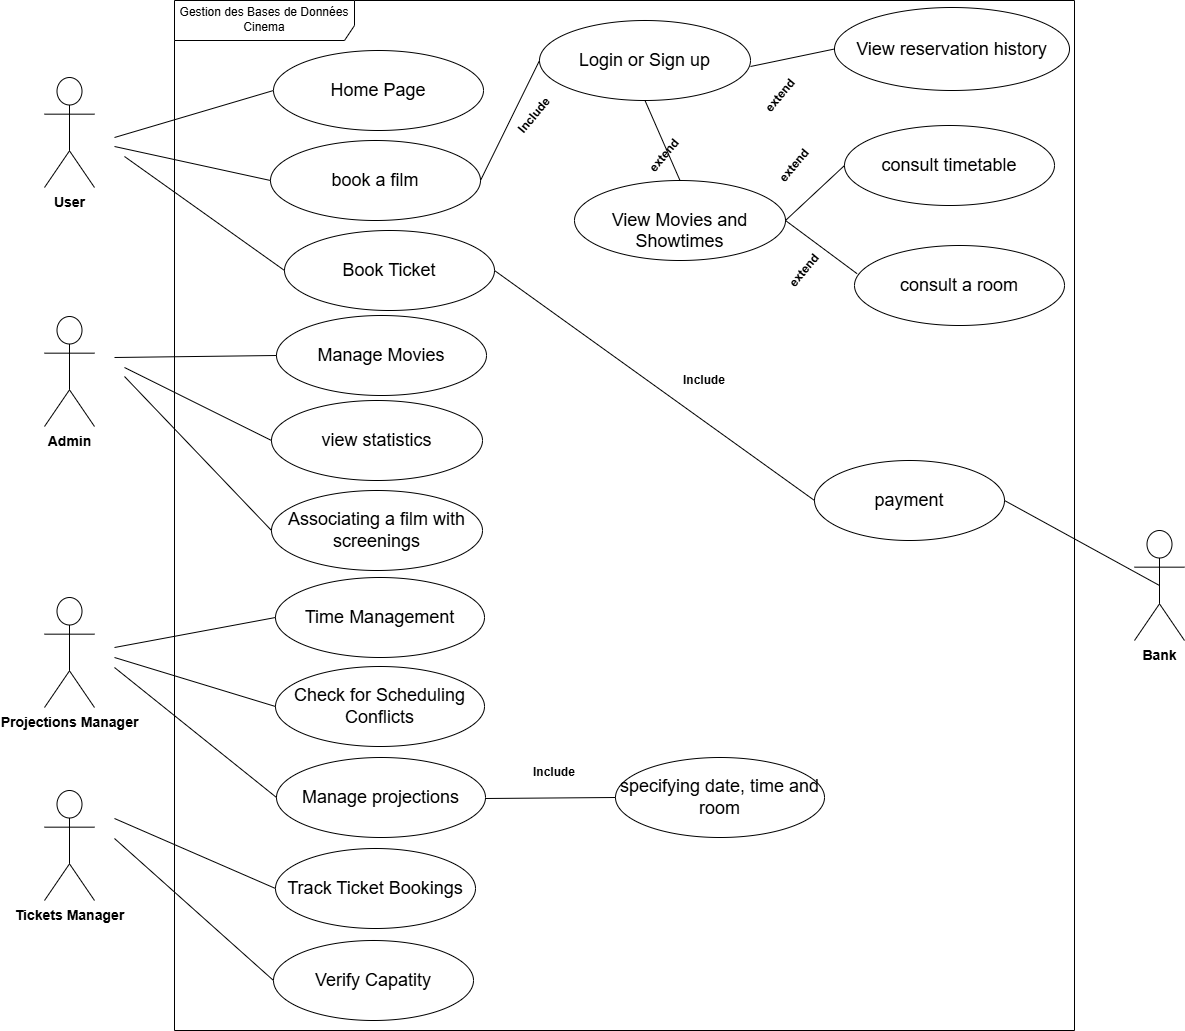

The diagram above was exported from draw.io. Its source (the exported page's mxGraphModel, read from the mxfile embedded in the PNG):
<mxGraphModel dx="4026" dy="1544" grid="1" gridSize="10" guides="1" tooltips="1" connect="1" arrows="1" fold="1" page="1" pageScale="1" pageWidth="850" pageHeight="1100" math="0" shadow="0">
  <root>
    <mxCell id="0" />
    <mxCell id="1" parent="0" />
    <mxCell id="OCYiBM4B-SEGNInI0P05-1" value="&lt;font style=&quot;font-size: 18px;&quot;&gt;book a film&lt;/font&gt;" style="ellipse;whiteSpace=wrap;html=1;" vertex="1" parent="1">
      <mxGeometry x="156" y="190" width="210" height="80" as="geometry" />
    </mxCell>
    <mxCell id="OCYiBM4B-SEGNInI0P05-2" value="&lt;font style=&quot;font-size: 18px;&quot;&gt;payment &lt;br&gt;&lt;/font&gt;" style="ellipse;whiteSpace=wrap;html=1;" vertex="1" parent="1">
      <mxGeometry x="700" y="510" width="190" height="80" as="geometry" />
    </mxCell>
    <mxCell id="OCYiBM4B-SEGNInI0P05-3" value="&lt;font style=&quot;font-size: 18px;&quot;&gt;Login or Sign up&lt;/font&gt;" style="ellipse;whiteSpace=wrap;html=1;" vertex="1" parent="1">
      <mxGeometry x="425" y="70" width="211" height="80" as="geometry" />
    </mxCell>
    <mxCell id="OCYiBM4B-SEGNInI0P05-4" value="&lt;font style=&quot;font-size: 18px;&quot;&gt;Manage Movies&lt;/font&gt;" style="ellipse;whiteSpace=wrap;html=1;" vertex="1" parent="1">
      <mxGeometry x="162" y="365" width="210" height="80" as="geometry" />
    </mxCell>
    <mxCell id="OCYiBM4B-SEGNInI0P05-5" value="&lt;font style=&quot;font-size: 18px;&quot;&gt;view statistics&lt;/font&gt;" style="ellipse;whiteSpace=wrap;html=1;" vertex="1" parent="1">
      <mxGeometry x="157" y="450" width="211" height="80" as="geometry" />
    </mxCell>
    <mxCell id="OCYiBM4B-SEGNInI0P05-6" value="&lt;b&gt;&lt;font style=&quot;font-size: 14px;&quot;&gt;User&lt;/font&gt;&lt;/b&gt;" style="shape=umlActor;verticalLabelPosition=bottom;verticalAlign=top;html=1;outlineConnect=0;" vertex="1" parent="1">
      <mxGeometry x="-70" y="127" width="50" height="110" as="geometry" />
    </mxCell>
    <mxCell id="OCYiBM4B-SEGNInI0P05-7" value="&lt;b&gt;&lt;font style=&quot;font-size: 14px;&quot;&gt;Admin&lt;/font&gt;&lt;/b&gt;" style="shape=umlActor;verticalLabelPosition=bottom;verticalAlign=top;html=1;outlineConnect=0;" vertex="1" parent="1">
      <mxGeometry x="-70" y="366" width="50" height="110" as="geometry" />
    </mxCell>
    <mxCell id="OCYiBM4B-SEGNInI0P05-8" value="" style="endArrow=none;html=1;rounded=0;entryX=0;entryY=0.5;entryDx=0;entryDy=0;" edge="1" parent="1" target="OCYiBM4B-SEGNInI0P05-30">
      <mxGeometry width="50" height="50" relative="1" as="geometry">
        <mxPoint y="187" as="sourcePoint" />
        <mxPoint x="140" y="150" as="targetPoint" />
      </mxGeometry>
    </mxCell>
    <mxCell id="OCYiBM4B-SEGNInI0P05-9" value="" style="endArrow=none;html=1;rounded=0;entryX=0;entryY=0.5;entryDx=0;entryDy=0;" edge="1" parent="1" target="OCYiBM4B-SEGNInI0P05-1">
      <mxGeometry width="50" height="50" relative="1" as="geometry">
        <mxPoint y="196" as="sourcePoint" />
        <mxPoint x="150" y="237" as="targetPoint" />
      </mxGeometry>
    </mxCell>
    <mxCell id="OCYiBM4B-SEGNInI0P05-10" value="&lt;font style=&quot;font-size: 18px;&quot;&gt;Associating a film with screenings&lt;/font&gt;" style="ellipse;whiteSpace=wrap;html=1;" vertex="1" parent="1">
      <mxGeometry x="157" y="540" width="211" height="80" as="geometry" />
    </mxCell>
    <mxCell id="OCYiBM4B-SEGNInI0P05-11" value="&lt;font style=&quot;font-size: 18px;&quot;&gt;Time Management&lt;/font&gt;" style="ellipse;whiteSpace=wrap;html=1;" vertex="1" parent="1">
      <mxGeometry x="161" y="627" width="209" height="80" as="geometry" />
    </mxCell>
    <mxCell id="OCYiBM4B-SEGNInI0P05-12" value="&lt;font style=&quot;font-size: 18px;&quot;&gt;Check for Scheduling Conflicts&lt;/font&gt;" style="ellipse;whiteSpace=wrap;html=1;" vertex="1" parent="1">
      <mxGeometry x="161" y="716" width="209" height="80" as="geometry" />
    </mxCell>
    <mxCell id="OCYiBM4B-SEGNInI0P05-13" value="" style="endArrow=none;html=1;rounded=0;entryX=0;entryY=0.5;entryDx=0;entryDy=0;" edge="1" parent="1" target="OCYiBM4B-SEGNInI0P05-4">
      <mxGeometry width="50" height="50" relative="1" as="geometry">
        <mxPoint y="407" as="sourcePoint" />
        <mxPoint x="140" y="330" as="targetPoint" />
      </mxGeometry>
    </mxCell>
    <mxCell id="OCYiBM4B-SEGNInI0P05-14" value="" style="endArrow=none;html=1;rounded=0;entryX=0;entryY=0.5;entryDx=0;entryDy=0;" edge="1" parent="1" target="OCYiBM4B-SEGNInI0P05-5">
      <mxGeometry width="50" height="50" relative="1" as="geometry">
        <mxPoint x="10" y="417" as="sourcePoint" />
        <mxPoint x="156" y="473" as="targetPoint" />
      </mxGeometry>
    </mxCell>
    <mxCell id="OCYiBM4B-SEGNInI0P05-15" value="" style="endArrow=none;html=1;rounded=0;entryX=0;entryY=0.5;entryDx=0;entryDy=0;" edge="1" parent="1" target="OCYiBM4B-SEGNInI0P05-10">
      <mxGeometry width="50" height="50" relative="1" as="geometry">
        <mxPoint x="10" y="426" as="sourcePoint" />
        <mxPoint x="150" y="586" as="targetPoint" />
      </mxGeometry>
    </mxCell>
    <mxCell id="OCYiBM4B-SEGNInI0P05-16" value="&lt;b&gt;&lt;font style=&quot;font-size: 14px;&quot;&gt;Bank&lt;/font&gt;&lt;/b&gt;" style="shape=umlActor;verticalLabelPosition=bottom;verticalAlign=top;html=1;outlineConnect=0;" vertex="1" parent="1">
      <mxGeometry x="1020" y="580" width="50" height="110" as="geometry" />
    </mxCell>
    <mxCell id="OCYiBM4B-SEGNInI0P05-17" value="&lt;font style=&quot;font-size: 18px;&quot;&gt;Manage projections&lt;/font&gt;" style="ellipse;whiteSpace=wrap;html=1;" vertex="1" parent="1">
      <mxGeometry x="162" y="807" width="209" height="80" as="geometry" />
    </mxCell>
    <mxCell id="OCYiBM4B-SEGNInI0P05-18" value="&lt;font style=&quot;font-size: 14px;&quot;&gt;&lt;b&gt;Projections Manager&lt;/b&gt;&lt;/font&gt;" style="shape=umlActor;verticalLabelPosition=bottom;verticalAlign=top;html=1;outlineConnect=0;" vertex="1" parent="1">
      <mxGeometry x="-70" y="647" width="50" height="110" as="geometry" />
    </mxCell>
    <mxCell id="OCYiBM4B-SEGNInI0P05-19" value="" style="endArrow=none;html=1;rounded=0;entryX=0;entryY=0.5;entryDx=0;entryDy=0;" edge="1" parent="1" target="OCYiBM4B-SEGNInI0P05-11">
      <mxGeometry width="50" height="50" relative="1" as="geometry">
        <mxPoint y="697" as="sourcePoint" />
        <mxPoint x="140" y="650" as="targetPoint" />
      </mxGeometry>
    </mxCell>
    <mxCell id="OCYiBM4B-SEGNInI0P05-20" value="" style="endArrow=none;html=1;rounded=0;entryX=0;entryY=0.5;entryDx=0;entryDy=0;" edge="1" parent="1" target="OCYiBM4B-SEGNInI0P05-12">
      <mxGeometry width="50" height="50" relative="1" as="geometry">
        <mxPoint y="707" as="sourcePoint" />
        <mxPoint x="150" y="707" as="targetPoint" />
      </mxGeometry>
    </mxCell>
    <mxCell id="OCYiBM4B-SEGNInI0P05-21" value="" style="endArrow=none;html=1;rounded=0;entryX=0;entryY=0.5;entryDx=0;entryDy=0;" edge="1" parent="1" target="OCYiBM4B-SEGNInI0P05-17">
      <mxGeometry width="50" height="50" relative="1" as="geometry">
        <mxPoint y="717" as="sourcePoint" />
        <mxPoint x="140" y="787" as="targetPoint" />
      </mxGeometry>
    </mxCell>
    <mxCell id="OCYiBM4B-SEGNInI0P05-22" value="" style="endArrow=none;html=1;rounded=0;entryX=0;entryY=0.5;entryDx=0;entryDy=0;" edge="1" parent="1" target="OCYiBM4B-SEGNInI0P05-25">
      <mxGeometry width="50" height="50" relative="1" as="geometry">
        <mxPoint y="868" as="sourcePoint" />
        <mxPoint x="150" y="817" as="targetPoint" />
      </mxGeometry>
    </mxCell>
    <mxCell id="OCYiBM4B-SEGNInI0P05-23" value="" style="endArrow=none;html=1;rounded=0;entryX=0;entryY=0.5;entryDx=0;entryDy=0;" edge="1" parent="1" target="OCYiBM4B-SEGNInI0P05-26">
      <mxGeometry width="50" height="50" relative="1" as="geometry">
        <mxPoint y="888" as="sourcePoint" />
        <mxPoint x="160" y="917" as="targetPoint" />
      </mxGeometry>
    </mxCell>
    <mxCell id="OCYiBM4B-SEGNInI0P05-24" value="&lt;font style=&quot;font-size: 14px;&quot;&gt;&lt;b&gt;Tickets Manager&lt;/b&gt;&lt;/font&gt;" style="shape=umlActor;verticalLabelPosition=bottom;verticalAlign=top;html=1;outlineConnect=0;" vertex="1" parent="1">
      <mxGeometry x="-70" y="840" width="50" height="110" as="geometry" />
    </mxCell>
    <mxCell id="OCYiBM4B-SEGNInI0P05-25" value="&lt;font style=&quot;font-size: 18px;&quot;&gt;Track Ticket Bookings&lt;/font&gt;" style="ellipse;whiteSpace=wrap;html=1;" vertex="1" parent="1">
      <mxGeometry x="161" y="898" width="200" height="80" as="geometry" />
    </mxCell>
    <mxCell id="OCYiBM4B-SEGNInI0P05-26" value="&lt;font style=&quot;font-size: 18px;&quot;&gt;Verify Capatity&lt;/font&gt;" style="ellipse;whiteSpace=wrap;html=1;" vertex="1" parent="1">
      <mxGeometry x="159" y="990" width="200" height="80" as="geometry" />
    </mxCell>
    <mxCell id="OCYiBM4B-SEGNInI0P05-27" value="Gestion des Bases de Données Cinema" style="shape=umlFrame;whiteSpace=wrap;html=1;pointerEvents=0;width=180;height=40;" vertex="1" parent="1">
      <mxGeometry x="60" y="50" width="900" height="1030" as="geometry" />
    </mxCell>
    <mxCell id="OCYiBM4B-SEGNInI0P05-28" value="" style="endArrow=none;html=1;rounded=0;entryX=1;entryY=0.5;entryDx=0;entryDy=0;exitX=0.5;exitY=0.5;exitDx=0;exitDy=0;exitPerimeter=0;" edge="1" parent="1" source="OCYiBM4B-SEGNInI0P05-16" target="OCYiBM4B-SEGNInI0P05-2">
      <mxGeometry width="50" height="50" relative="1" as="geometry">
        <mxPoint x="980" y="340" as="sourcePoint" />
        <mxPoint x="720" y="410" as="targetPoint" />
      </mxGeometry>
    </mxCell>
    <mxCell id="OCYiBM4B-SEGNInI0P05-29" value="" style="endArrow=none;html=1;rounded=0;exitX=1;exitY=0.5;exitDx=0;exitDy=0;entryX=0;entryY=0.5;entryDx=0;entryDy=0;" edge="1" parent="1" source="OCYiBM4B-SEGNInI0P05-31" target="OCYiBM4B-SEGNInI0P05-2">
      <mxGeometry width="50" height="50" relative="1" as="geometry">
        <mxPoint x="900" y="190.0000000000001" as="sourcePoint" />
        <mxPoint x="790" y="330" as="targetPoint" />
      </mxGeometry>
    </mxCell>
    <mxCell id="OCYiBM4B-SEGNInI0P05-30" value="&lt;font style=&quot;font-size: 18px;&quot;&gt;Home Page&lt;/font&gt;" style="ellipse;whiteSpace=wrap;html=1;" vertex="1" parent="1">
      <mxGeometry x="159" y="100" width="210" height="80" as="geometry" />
    </mxCell>
    <mxCell id="OCYiBM4B-SEGNInI0P05-31" value="&lt;font style=&quot;font-size: 18px;&quot;&gt;Book Ticket&lt;/font&gt;" style="ellipse;whiteSpace=wrap;html=1;rotation=0;" vertex="1" parent="1">
      <mxGeometry x="170" y="280" width="210" height="80" as="geometry" />
    </mxCell>
    <mxCell id="OCYiBM4B-SEGNInI0P05-33" value="&lt;div&gt;&lt;font style=&quot;font-size: 18px;&quot;&gt;&lt;br&gt;&lt;/font&gt;&lt;/div&gt;&lt;font style=&quot;font-size: 18px;&quot;&gt;View Movies and Showtimes&lt;br&gt;&lt;/font&gt;" style="ellipse;whiteSpace=wrap;html=1;" vertex="1" parent="1">
      <mxGeometry x="460" y="230" width="211" height="80" as="geometry" />
    </mxCell>
    <mxCell id="OCYiBM4B-SEGNInI0P05-34" value="" style="endArrow=none;html=1;rounded=0;exitX=0;exitY=0.5;exitDx=0;exitDy=0;entryX=1;entryY=0.5;entryDx=0;entryDy=0;" edge="1" parent="1" source="OCYiBM4B-SEGNInI0P05-3" target="OCYiBM4B-SEGNInI0P05-1">
      <mxGeometry width="50" height="50" relative="1" as="geometry">
        <mxPoint x="675.5" y="486" as="sourcePoint" />
        <mxPoint x="370" y="230" as="targetPoint" />
      </mxGeometry>
    </mxCell>
    <mxCell id="OCYiBM4B-SEGNInI0P05-35" value="" style="endArrow=none;html=1;rounded=0;exitX=0.5;exitY=0;exitDx=0;exitDy=0;entryX=0.5;entryY=1;entryDx=0;entryDy=0;" edge="1" parent="1" source="OCYiBM4B-SEGNInI0P05-33" target="OCYiBM4B-SEGNInI0P05-3">
      <mxGeometry width="50" height="50" relative="1" as="geometry">
        <mxPoint x="389" y="340" as="sourcePoint" />
        <mxPoint x="500" y="290" as="targetPoint" />
      </mxGeometry>
    </mxCell>
    <mxCell id="OCYiBM4B-SEGNInI0P05-36" value="&lt;font style=&quot;font-size: 18px;&quot;&gt;specifying date, time and room&lt;/font&gt;" style="ellipse;whiteSpace=wrap;html=1;" vertex="1" parent="1">
      <mxGeometry x="501" y="807" width="209" height="80" as="geometry" />
    </mxCell>
    <mxCell id="OCYiBM4B-SEGNInI0P05-37" value="" style="endArrow=none;html=1;rounded=0;entryX=0;entryY=0.5;entryDx=0;entryDy=0;" edge="1" parent="1" target="OCYiBM4B-SEGNInI0P05-36">
      <mxGeometry width="50" height="50" relative="1" as="geometry">
        <mxPoint x="371" y="848" as="sourcePoint" />
        <mxPoint x="533" y="978" as="targetPoint" />
      </mxGeometry>
    </mxCell>
    <mxCell id="OCYiBM4B-SEGNInI0P05-39" value="&lt;b&gt;Include&lt;/b&gt;" style="text;html=1;align=center;verticalAlign=middle;whiteSpace=wrap;rounded=0;" vertex="1" parent="1">
      <mxGeometry x="560" y="415" width="60" height="30" as="geometry" />
    </mxCell>
    <mxCell id="OCYiBM4B-SEGNInI0P05-44" value="&lt;b&gt;Include&lt;/b&gt;" style="text;html=1;align=center;verticalAlign=middle;whiteSpace=wrap;rounded=0;" vertex="1" parent="1">
      <mxGeometry x="410" y="807" width="60" height="30" as="geometry" />
    </mxCell>
    <mxCell id="OCYiBM4B-SEGNInI0P05-49" value="&lt;b&gt;extend&lt;/b&gt;" style="text;html=1;align=center;verticalAlign=middle;whiteSpace=wrap;rounded=0;rotation=-50;" vertex="1" parent="1">
      <mxGeometry x="520" y="190" width="60" height="30" as="geometry" />
    </mxCell>
    <mxCell id="OCYiBM4B-SEGNInI0P05-52" value="&lt;b&gt;Include&lt;/b&gt;" style="text;html=1;align=center;verticalAlign=middle;whiteSpace=wrap;rounded=0;rotation=-50;" vertex="1" parent="1">
      <mxGeometry x="390" y="150" width="60" height="30" as="geometry" />
    </mxCell>
    <mxCell id="OCYiBM4B-SEGNInI0P05-57" value="" style="endArrow=none;html=1;rounded=0;entryX=0;entryY=0.5;entryDx=0;entryDy=0;" edge="1" parent="1" target="OCYiBM4B-SEGNInI0P05-31">
      <mxGeometry width="50" height="50" relative="1" as="geometry">
        <mxPoint x="10" y="206" as="sourcePoint" />
        <mxPoint x="166" y="240" as="targetPoint" />
      </mxGeometry>
    </mxCell>
    <mxCell id="OCYiBM4B-SEGNInI0P05-58" value="&lt;font style=&quot;font-size: 18px;&quot;&gt;consult timetable&lt;/font&gt;" style="ellipse;whiteSpace=wrap;html=1;" vertex="1" parent="1">
      <mxGeometry x="730" y="175" width="210" height="80" as="geometry" />
    </mxCell>
    <mxCell id="OCYiBM4B-SEGNInI0P05-59" value="&lt;font style=&quot;font-size: 18px;&quot;&gt;consult a room&lt;/font&gt;" style="ellipse;whiteSpace=wrap;html=1;" vertex="1" parent="1">
      <mxGeometry x="740" y="295" width="210" height="80" as="geometry" />
    </mxCell>
    <mxCell id="OCYiBM4B-SEGNInI0P05-60" value="" style="endArrow=none;html=1;rounded=0;entryX=0;entryY=0.5;entryDx=0;entryDy=0;exitX=1;exitY=0.5;exitDx=0;exitDy=0;" edge="1" parent="1" source="OCYiBM4B-SEGNInI0P05-33" target="OCYiBM4B-SEGNInI0P05-58">
      <mxGeometry width="50" height="50" relative="1" as="geometry">
        <mxPoint x="680" y="260" as="sourcePoint" />
        <mxPoint x="600" y="390" as="targetPoint" />
      </mxGeometry>
    </mxCell>
    <mxCell id="OCYiBM4B-SEGNInI0P05-61" value="" style="endArrow=none;html=1;rounded=0;entryX=0.012;entryY=0.352;entryDx=0;entryDy=0;exitX=1;exitY=0.5;exitDx=0;exitDy=0;entryPerimeter=0;" edge="1" parent="1" source="OCYiBM4B-SEGNInI0P05-33" target="OCYiBM4B-SEGNInI0P05-59">
      <mxGeometry width="50" height="50" relative="1" as="geometry">
        <mxPoint x="646" y="120" as="sourcePoint" />
        <mxPoint x="720" y="90" as="targetPoint" />
      </mxGeometry>
    </mxCell>
    <mxCell id="OCYiBM4B-SEGNInI0P05-62" value="&lt;b&gt;extend&lt;/b&gt;" style="text;html=1;align=center;verticalAlign=middle;whiteSpace=wrap;rounded=0;rotation=-50;" vertex="1" parent="1">
      <mxGeometry x="636" y="130" width="60" height="30" as="geometry" />
    </mxCell>
    <mxCell id="OCYiBM4B-SEGNInI0P05-75" value="&lt;font style=&quot;font-size: 18px;&quot;&gt;View reservation history&lt;/font&gt;" style="ellipse;whiteSpace=wrap;html=1;" vertex="1" parent="1">
      <mxGeometry x="720" y="57" width="235" height="83" as="geometry" />
    </mxCell>
    <mxCell id="OCYiBM4B-SEGNInI0P05-76" value="" style="endArrow=none;html=1;rounded=0;entryX=0;entryY=0.5;entryDx=0;entryDy=0;" edge="1" parent="1" target="OCYiBM4B-SEGNInI0P05-75">
      <mxGeometry width="50" height="50" relative="1" as="geometry">
        <mxPoint x="636" y="116" as="sourcePoint" />
        <mxPoint x="792" y="150" as="targetPoint" />
      </mxGeometry>
    </mxCell>
    <mxCell id="OCYiBM4B-SEGNInI0P05-78" value="&lt;b&gt;extend&lt;/b&gt;" style="text;html=1;align=center;verticalAlign=middle;whiteSpace=wrap;rounded=0;rotation=-50;" vertex="1" parent="1">
      <mxGeometry x="650" y="200" width="60" height="30" as="geometry" />
    </mxCell>
    <mxCell id="OCYiBM4B-SEGNInI0P05-83" value="&lt;b&gt;extend&lt;/b&gt;" style="text;html=1;align=center;verticalAlign=middle;whiteSpace=wrap;rounded=0;rotation=-50;" vertex="1" parent="1">
      <mxGeometry x="660" y="305" width="60" height="30" as="geometry" />
    </mxCell>
  </root>
</mxGraphModel>